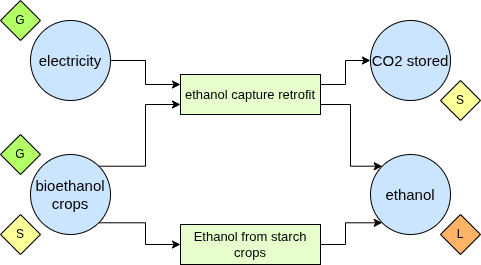

The diagram above was exported from draw.io. Its source (the exported page's mxGraphModel, read from the mxfile embedded in the PNG):
<mxGraphModel dx="1360" dy="722" grid="1" gridSize="10" guides="1" tooltips="1" connect="1" arrows="1" fold="1" page="1" pageScale="1" pageWidth="850" pageHeight="1100" math="0" shadow="0">
  <root>
    <mxCell id="0" />
    <mxCell id="1" parent="0" />
    <mxCell id="2" value="" style="edgeStyle=orthogonalEdgeStyle;rounded=0;orthogonalLoop=1;jettySize=auto;html=1;exitX=1;exitY=1;exitDx=0;exitDy=0;entryX=0;entryY=0.5;entryDx=0;entryDy=0;fontSize=13;" edge="1" source="4" target="10" parent="1">
      <mxGeometry y="10" relative="1" as="geometry">
        <mxPoint as="offset" />
      </mxGeometry>
    </mxCell>
    <mxCell id="3" style="edgeStyle=orthogonalEdgeStyle;rounded=0;orthogonalLoop=1;jettySize=auto;html=1;exitX=1;exitY=0;exitDx=0;exitDy=0;entryX=0;entryY=0.75;entryDx=0;entryDy=0;" edge="1" source="4" target="12" parent="1">
      <mxGeometry relative="1" as="geometry" />
    </mxCell>
    <mxCell id="4" value="bioethanol crops" style="ellipse;whiteSpace=wrap;html=1;aspect=fixed;fontSize=15;fillColor=#CCE5FF;" vertex="1" parent="1">
      <mxGeometry x="180" y="664" width="80" height="80" as="geometry" />
    </mxCell>
    <mxCell id="5" value="ethanol" style="ellipse;whiteSpace=wrap;html=1;aspect=fixed;fontSize=15;fillColor=#CCE5FF;" vertex="1" parent="1">
      <mxGeometry x="520" y="664" width="80" height="80" as="geometry" />
    </mxCell>
    <mxCell id="6" value="G" style="rhombus;whiteSpace=wrap;html=1;fillColor=#B3FF66;" vertex="1" parent="1">
      <mxGeometry x="150" y="644" width="40" height="40" as="geometry" />
    </mxCell>
    <mxCell id="7" value="S" style="rhombus;whiteSpace=wrap;html=1;fillColor=#FFFF99;" vertex="1" parent="1">
      <mxGeometry x="150" y="724" width="40" height="40" as="geometry" />
    </mxCell>
    <mxCell id="8" value="L" style="rhombus;whiteSpace=wrap;html=1;fillColor=#FFB366;" vertex="1" parent="1">
      <mxGeometry x="590" y="724" width="40" height="40" as="geometry" />
    </mxCell>
    <mxCell id="9" style="edgeStyle=orthogonalEdgeStyle;rounded=0;orthogonalLoop=1;jettySize=auto;html=1;exitX=1;exitY=0.5;exitDx=0;exitDy=0;entryX=0;entryY=1;entryDx=0;entryDy=0;" edge="1" source="10" target="5" parent="1">
      <mxGeometry relative="1" as="geometry" />
    </mxCell>
    <mxCell id="10" value="Ethanol from starch crops" style="rounded=0;whiteSpace=wrap;html=1;fillColor=#E6FFCC;fontSize=13;" vertex="1" parent="1">
      <mxGeometry x="330" y="734" width="140" height="40" as="geometry" />
    </mxCell>
    <mxCell id="11" style="edgeStyle=orthogonalEdgeStyle;rounded=0;orthogonalLoop=1;jettySize=auto;html=1;exitX=1;exitY=0.75;exitDx=0;exitDy=0;entryX=0;entryY=0;entryDx=0;entryDy=0;" edge="1" source="12" target="5" parent="1">
      <mxGeometry relative="1" as="geometry">
        <Array as="points">
          <mxPoint x="500" y="614" />
          <mxPoint x="500" y="676" />
        </Array>
      </mxGeometry>
    </mxCell>
    <mxCell id="12" value="ethanol capture retrofit" style="rounded=0;whiteSpace=wrap;html=1;fillColor=#E6FFCC;fontSize=13;" vertex="1" parent="1">
      <mxGeometry x="330" y="584" width="140" height="40" as="geometry" />
    </mxCell>
    <mxCell id="13" value="CO2 stored" style="ellipse;whiteSpace=wrap;html=1;aspect=fixed;fontSize=15;fillColor=#CCE5FF;" vertex="1" parent="1">
      <mxGeometry x="520" y="530" width="80" height="80" as="geometry" />
    </mxCell>
    <mxCell id="14" style="edgeStyle=orthogonalEdgeStyle;rounded=0;orthogonalLoop=1;jettySize=auto;html=1;exitX=1;exitY=0.25;exitDx=0;exitDy=0;entryX=0;entryY=0.5;entryDx=0;entryDy=0;" edge="1" source="12" target="13" parent="1">
      <mxGeometry relative="1" as="geometry">
        <mxPoint x="470" y="604" as="sourcePoint" />
      </mxGeometry>
    </mxCell>
    <mxCell id="15" value="S" style="rhombus;whiteSpace=wrap;html=1;fillColor=#FFFF99;" vertex="1" parent="1">
      <mxGeometry x="590" y="590" width="40" height="40" as="geometry" />
    </mxCell>
    <mxCell id="16" value="" style="edgeStyle=orthogonalEdgeStyle;rounded=0;orthogonalLoop=1;jettySize=auto;html=1;exitX=1;exitY=0.5;exitDx=0;exitDy=0;entryX=0;entryY=0.25;entryDx=0;entryDy=0;fontSize=13;" edge="1" source="17" target="12" parent="1">
      <mxGeometry y="10" relative="1" as="geometry">
        <mxPoint as="offset" />
        <mxPoint x="330" y="604" as="targetPoint" />
      </mxGeometry>
    </mxCell>
    <mxCell id="17" value="electricity" style="ellipse;whiteSpace=wrap;html=1;aspect=fixed;fontSize=15;fillColor=#CCE5FF;" vertex="1" parent="1">
      <mxGeometry x="180" y="530" width="80" height="80" as="geometry" />
    </mxCell>
    <mxCell id="18" value="G" style="rhombus;whiteSpace=wrap;html=1;fillColor=#B3FF66;" vertex="1" parent="1">
      <mxGeometry x="150" y="510" width="40" height="40" as="geometry" />
    </mxCell>
  </root>
</mxGraphModel>